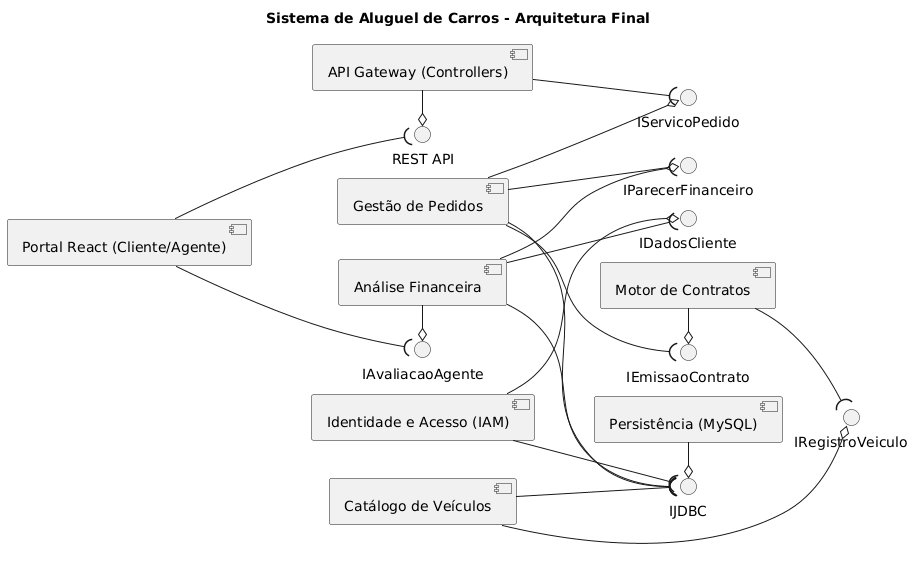

The diagram above was rendered by PlantUML. Its source (embedded in the PNG):
@startuml
skinparam componentStyle uml2
left to right direction
title Sistema de Aluguel de Carros - Arquitetura Final

' --- COMPONENTES (Arquivos e Módulos) ---

[Portal React (Cliente/Agente)] as UI
[API Gateway (Controllers)] as Gateway
[Gestão de Pedidos] as Pedidos
[Análise Financeira] as Financeiro
[Motor de Contratos] as Contratos
[Identidade e Acesso (IAM)] as IAM
[Catálogo de Veículos] as Veiculos
[Persistência (MySQL)] as DB

' --- INTERFACES (O=Provedor, C=Consumidor) ---

' Interface Externa (Web)
Gateway -O "REST API"
UI --( "REST API"

' Serviços de Negócio
Pedidos -O "IServicoPedido"
Gateway --( "IServicoPedido"

Financeiro -O "IAvaliacaoAgente"
UI --( "IAvaliacaoAgente"

' Fluxo Interno entre Módulos
IAM -O "IDadosCliente"
Financeiro --( "IDadosCliente"

Financeiro -O "IParecerFinanceiro"
Pedidos --( "IParecerFinanceiro"

Contratos -O "IEmissaoContrato"
Pedidos --( "IEmissaoContrato"

Veiculos -O "IRegistroVeiculo"
Contratos --( "IRegistroVeiculo"

' Infraestrutura de Dados
DB -O "IJDBC"
Pedidos --( "IJDBC"
IAM --( "IJDBC"
Veiculos --( "IJDBC"
Financeiro --( "IJDBC"
@enduml